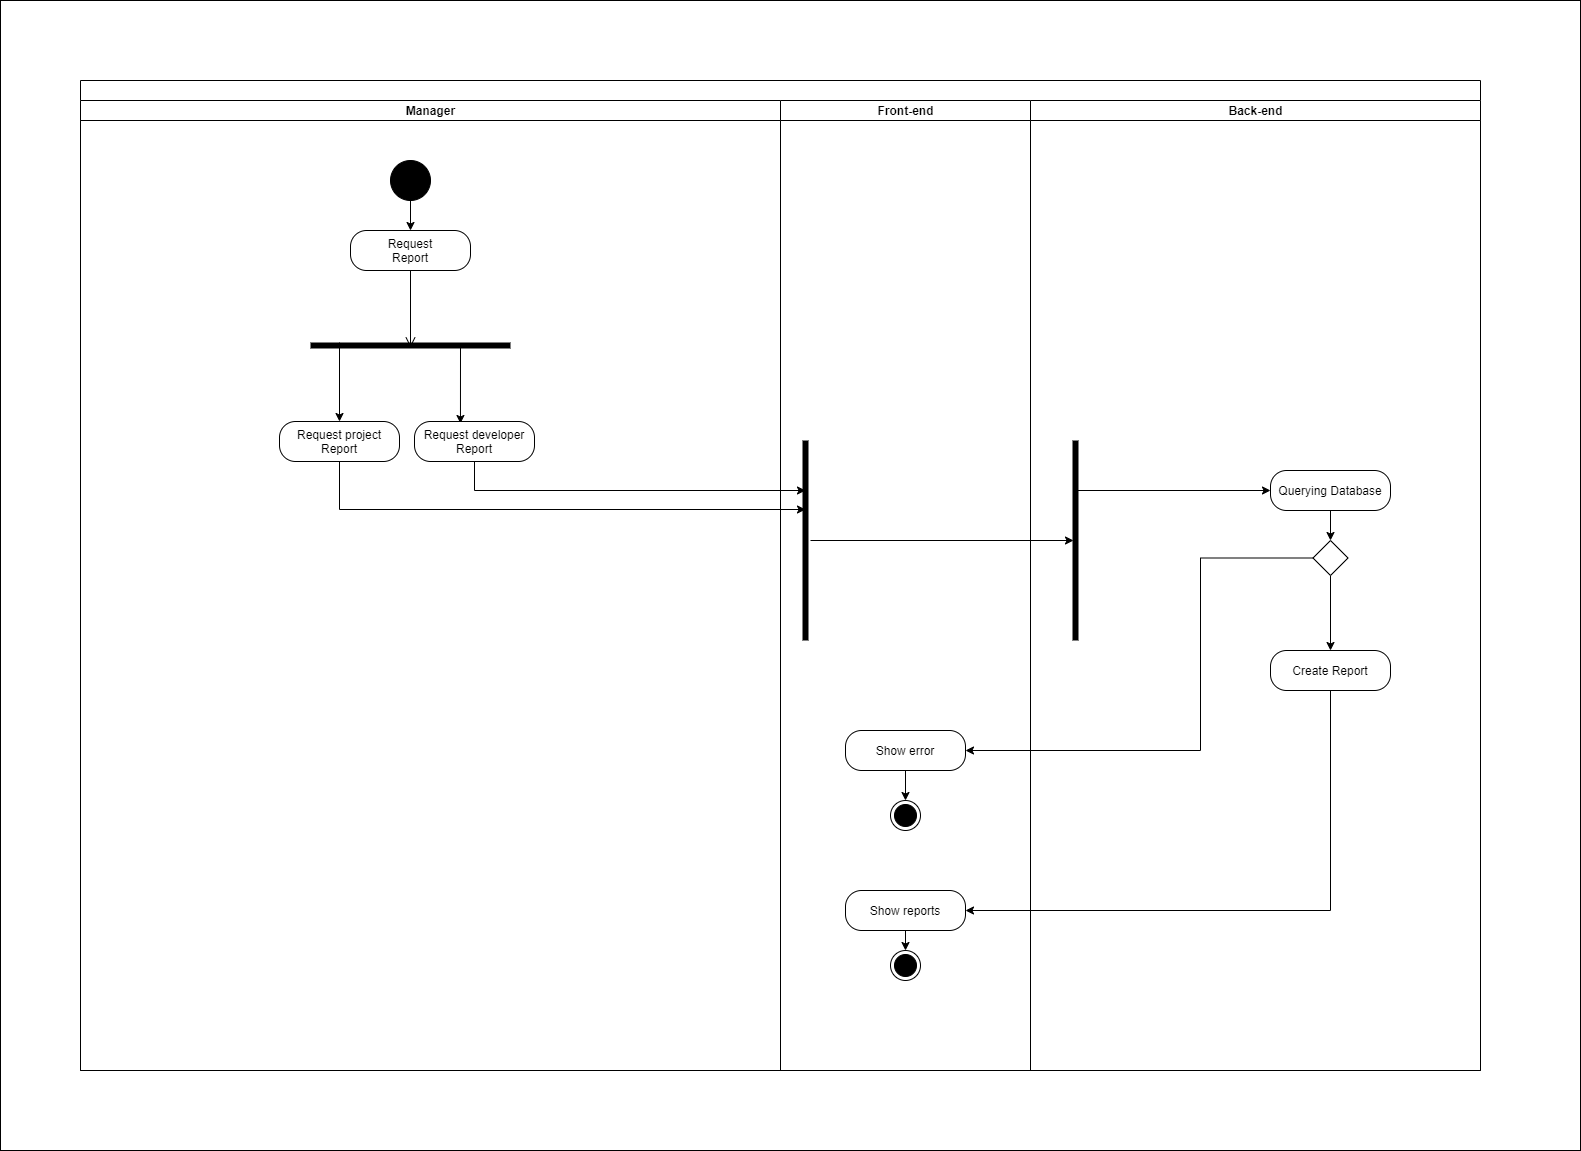

The diagram above was exported from draw.io. Its source (the exported page's mxGraphModel, read from the mxfile embedded in the PNG):
<mxGraphModel dx="2272" dy="1904" grid="1" gridSize="10" guides="1" tooltips="1" connect="1" arrows="1" fold="1" page="1" pageScale="1" pageWidth="850" pageHeight="1100" background="#ffffff" math="0" shadow="0">
  <root>
    <mxCell id="0" />
    <mxCell id="1" parent="0" />
    <mxCell id="stwGtWsgc19LvsHN05Zi-57" value="" style="rounded=0;whiteSpace=wrap;html=1;strokeColor=#000000;fillColor=#FFFFFF;" parent="1" vertex="1">
      <mxGeometry x="-40" y="-110" width="1580" height="1150" as="geometry" />
    </mxCell>
    <mxCell id="1c1d494c118603dd-1" value="" style="swimlane;html=1;childLayout=stackLayout;startSize=20;rounded=0;shadow=0;comic=0;labelBackgroundColor=none;strokeWidth=1;fontFamily=Verdana;fontSize=12;align=center;" parent="1" vertex="1">
      <mxGeometry x="40" y="-30" width="1400" height="990" as="geometry" />
    </mxCell>
    <mxCell id="1c1d494c118603dd-2" value="Manager" style="swimlane;html=1;startSize=20;" parent="1c1d494c118603dd-1" vertex="1">
      <mxGeometry y="20" width="700" height="970" as="geometry" />
    </mxCell>
    <mxCell id="stwGtWsgc19LvsHN05Zi-11" value="" style="edgeStyle=orthogonalEdgeStyle;html=1;verticalAlign=bottom;endArrow=open;endSize=8;entryX=0.5;entryY=0.7;entryDx=0;entryDy=0;entryPerimeter=0;" parent="1c1d494c118603dd-2" source="stwGtWsgc19LvsHN05Zi-10" target="stwGtWsgc19LvsHN05Zi-12" edge="1">
      <mxGeometry relative="1" as="geometry">
        <mxPoint x="330" y="230" as="targetPoint" />
      </mxGeometry>
    </mxCell>
    <mxCell id="stwGtWsgc19LvsHN05Zi-14" style="edgeStyle=orthogonalEdgeStyle;rounded=0;orthogonalLoop=1;jettySize=auto;html=1;exitX=0.145;exitY=0.2;exitDx=0;exitDy=0;exitPerimeter=0;strokeColor=#000000;entryX=0.5;entryY=0;entryDx=0;entryDy=0;" parent="1c1d494c118603dd-2" source="stwGtWsgc19LvsHN05Zi-12" target="stwGtWsgc19LvsHN05Zi-17" edge="1">
      <mxGeometry relative="1" as="geometry">
        <mxPoint x="260" y="310" as="targetPoint" />
        <mxPoint x="260" y="245" as="sourcePoint" />
      </mxGeometry>
    </mxCell>
    <mxCell id="stwGtWsgc19LvsHN05Zi-17" value="Request project&lt;br&gt;Report" style="rounded=1;whiteSpace=wrap;html=1;arcSize=40;fontColor=#000000;fillColor=#FFFFFF;" parent="1c1d494c118603dd-2" vertex="1">
      <mxGeometry x="199" y="321" width="120" height="40" as="geometry" />
    </mxCell>
    <mxCell id="stwGtWsgc19LvsHN05Zi-12" value="" style="shape=line;html=1;strokeWidth=6;fillColor=#FFFFFF;" parent="1c1d494c118603dd-2" vertex="1">
      <mxGeometry x="230" y="240" width="200" height="10" as="geometry" />
    </mxCell>
    <mxCell id="stwGtWsgc19LvsHN05Zi-10" value="Request&lt;br&gt;Report" style="rounded=1;whiteSpace=wrap;html=1;arcSize=40;fontColor=#000000;fillColor=#FFFFFF;" parent="1c1d494c118603dd-2" vertex="1">
      <mxGeometry x="270" y="130" width="120" height="40" as="geometry" />
    </mxCell>
    <mxCell id="stwGtWsgc19LvsHN05Zi-4" value="" style="shape=line;html=1;strokeWidth=6;" parent="1c1d494c118603dd-2" vertex="1">
      <mxGeometry x="230" y="280" width="200" as="geometry" />
    </mxCell>
    <mxCell id="stwGtWsgc19LvsHN05Zi-2" style="edgeStyle=orthogonalEdgeStyle;rounded=0;orthogonalLoop=1;jettySize=auto;html=1;" parent="1c1d494c118603dd-2" source="60571a20871a0731-4" edge="1">
      <mxGeometry relative="1" as="geometry">
        <mxPoint x="330" y="130" as="targetPoint" />
      </mxGeometry>
    </mxCell>
    <mxCell id="60571a20871a0731-4" value="" style="ellipse;whiteSpace=wrap;html=1;rounded=0;shadow=0;comic=0;labelBackgroundColor=none;strokeWidth=1;fillColor=#000000;fontFamily=Verdana;fontSize=12;align=center;" parent="1c1d494c118603dd-2" vertex="1">
      <mxGeometry x="310" y="60" width="40" height="40" as="geometry" />
    </mxCell>
    <mxCell id="stwGtWsgc19LvsHN05Zi-20" style="edgeStyle=orthogonalEdgeStyle;rounded=0;orthogonalLoop=1;jettySize=auto;html=1;exitX=0.75;exitY=0.5;exitDx=0;exitDy=0;exitPerimeter=0;entryX=0.383;entryY=0.05;entryDx=0;entryDy=0;entryPerimeter=0;strokeColor=#000000;" parent="1c1d494c118603dd-2" source="stwGtWsgc19LvsHN05Zi-12" target="stwGtWsgc19LvsHN05Zi-18" edge="1">
      <mxGeometry relative="1" as="geometry">
        <mxPoint x="371" y="240" as="sourcePoint" />
      </mxGeometry>
    </mxCell>
    <mxCell id="stwGtWsgc19LvsHN05Zi-18" value="Request developer&lt;br&gt;Report" style="rounded=1;whiteSpace=wrap;html=1;arcSize=40;fontColor=#000000;fillColor=#FFFFFF;" parent="1c1d494c118603dd-2" vertex="1">
      <mxGeometry x="334" y="321" width="120" height="40" as="geometry" />
    </mxCell>
    <mxCell id="1c1d494c118603dd-3" value="Front-end" style="swimlane;html=1;startSize=20;" parent="1c1d494c118603dd-1" vertex="1">
      <mxGeometry x="700" y="20" width="250" height="970" as="geometry" />
    </mxCell>
    <mxCell id="stwGtWsgc19LvsHN05Zi-32" value="" style="shape=line;html=1;strokeWidth=6;fillColor=#FFFFFF;direction=south;" parent="1c1d494c118603dd-3" vertex="1">
      <mxGeometry x="20" y="340" width="10" height="200" as="geometry" />
    </mxCell>
    <mxCell id="stwGtWsgc19LvsHN05Zi-55" style="edgeStyle=orthogonalEdgeStyle;rounded=0;orthogonalLoop=1;jettySize=auto;html=1;exitX=0.5;exitY=1;exitDx=0;exitDy=0;entryX=0.5;entryY=0;entryDx=0;entryDy=0;strokeColor=#000000;" parent="1c1d494c118603dd-3" source="stwGtWsgc19LvsHN05Zi-50" target="stwGtWsgc19LvsHN05Zi-54" edge="1">
      <mxGeometry relative="1" as="geometry" />
    </mxCell>
    <mxCell id="stwGtWsgc19LvsHN05Zi-50" value="Show reports" style="rounded=1;whiteSpace=wrap;html=1;arcSize=40;fontColor=#000000;fillColor=#FFFFFF;" parent="1c1d494c118603dd-3" vertex="1">
      <mxGeometry x="65" y="790" width="120" height="40" as="geometry" />
    </mxCell>
    <mxCell id="stwGtWsgc19LvsHN05Zi-52" value="" style="ellipse;html=1;shape=endState;fillColor=#000000;" parent="1c1d494c118603dd-3" vertex="1">
      <mxGeometry x="110" y="700" width="30" height="30" as="geometry" />
    </mxCell>
    <mxCell id="stwGtWsgc19LvsHN05Zi-54" value="" style="ellipse;html=1;shape=endState;fillColor=#000000;" parent="1c1d494c118603dd-3" vertex="1">
      <mxGeometry x="110" y="850" width="30" height="30" as="geometry" />
    </mxCell>
    <mxCell id="1c1d494c118603dd-4" value="Back-end" style="swimlane;html=1;startSize=20;" parent="1c1d494c118603dd-1" vertex="1">
      <mxGeometry x="950" y="20" width="450" height="970" as="geometry" />
    </mxCell>
    <mxCell id="stwGtWsgc19LvsHN05Zi-35" value="" style="shape=line;html=1;strokeWidth=6;fillColor=#FFFFFF;direction=south;" parent="1c1d494c118603dd-4" vertex="1">
      <mxGeometry x="40" y="340" width="10" height="200" as="geometry" />
    </mxCell>
    <mxCell id="stwGtWsgc19LvsHN05Zi-45" style="edgeStyle=orthogonalEdgeStyle;rounded=0;orthogonalLoop=1;jettySize=auto;html=1;exitX=0.5;exitY=1;exitDx=0;exitDy=0;entryX=0.5;entryY=0;entryDx=0;entryDy=0;strokeColor=#000000;" parent="1c1d494c118603dd-4" source="stwGtWsgc19LvsHN05Zi-38" target="stwGtWsgc19LvsHN05Zi-43" edge="1">
      <mxGeometry relative="1" as="geometry" />
    </mxCell>
    <mxCell id="stwGtWsgc19LvsHN05Zi-38" value="Querying Database" style="rounded=1;whiteSpace=wrap;html=1;arcSize=40;fontColor=#000000;fillColor=#FFFFFF;" parent="1c1d494c118603dd-4" vertex="1">
      <mxGeometry x="240" y="370" width="120" height="40" as="geometry" />
    </mxCell>
    <mxCell id="stwGtWsgc19LvsHN05Zi-37" style="edgeStyle=orthogonalEdgeStyle;rounded=0;orthogonalLoop=1;jettySize=auto;html=1;exitX=0.25;exitY=0.5;exitDx=0;exitDy=0;exitPerimeter=0;strokeColor=#000000;entryX=0;entryY=0.5;entryDx=0;entryDy=0;" parent="1c1d494c118603dd-4" source="stwGtWsgc19LvsHN05Zi-35" target="stwGtWsgc19LvsHN05Zi-38" edge="1">
      <mxGeometry relative="1" as="geometry">
        <mxPoint x="230" y="390" as="targetPoint" />
      </mxGeometry>
    </mxCell>
    <mxCell id="stwGtWsgc19LvsHN05Zi-39" value="Create Report" style="rounded=1;whiteSpace=wrap;html=1;arcSize=40;fontColor=#000000;fillColor=#FFFFFF;" parent="1c1d494c118603dd-4" vertex="1">
      <mxGeometry x="240" y="550" width="120" height="40" as="geometry" />
    </mxCell>
    <mxCell id="stwGtWsgc19LvsHN05Zi-47" style="edgeStyle=orthogonalEdgeStyle;rounded=0;orthogonalLoop=1;jettySize=auto;html=1;exitX=0.5;exitY=1;exitDx=0;exitDy=0;strokeColor=#000000;" parent="1c1d494c118603dd-4" source="stwGtWsgc19LvsHN05Zi-43" target="stwGtWsgc19LvsHN05Zi-39" edge="1">
      <mxGeometry relative="1" as="geometry" />
    </mxCell>
    <mxCell id="stwGtWsgc19LvsHN05Zi-43" value="" style="rhombus;whiteSpace=wrap;html=1;strokeColor=#000000;fillColor=#FFFFFF;" parent="1c1d494c118603dd-4" vertex="1">
      <mxGeometry x="282.5" y="440" width="35" height="35" as="geometry" />
    </mxCell>
    <mxCell id="stwGtWsgc19LvsHN05Zi-33" style="edgeStyle=orthogonalEdgeStyle;rounded=0;orthogonalLoop=1;jettySize=auto;html=1;exitX=0.5;exitY=1;exitDx=0;exitDy=0;entryX=0.25;entryY=0.5;entryDx=0;entryDy=0;entryPerimeter=0;strokeColor=#000000;" parent="1c1d494c118603dd-1" source="stwGtWsgc19LvsHN05Zi-18" target="stwGtWsgc19LvsHN05Zi-32" edge="1">
      <mxGeometry relative="1" as="geometry" />
    </mxCell>
    <mxCell id="stwGtWsgc19LvsHN05Zi-34" style="edgeStyle=orthogonalEdgeStyle;rounded=0;orthogonalLoop=1;jettySize=auto;html=1;exitX=0.5;exitY=1;exitDx=0;exitDy=0;entryX=0.345;entryY=0.5;entryDx=0;entryDy=0;entryPerimeter=0;strokeColor=#000000;" parent="1c1d494c118603dd-1" source="stwGtWsgc19LvsHN05Zi-17" target="stwGtWsgc19LvsHN05Zi-32" edge="1">
      <mxGeometry relative="1" as="geometry" />
    </mxCell>
    <mxCell id="stwGtWsgc19LvsHN05Zi-36" style="edgeStyle=orthogonalEdgeStyle;rounded=0;orthogonalLoop=1;jettySize=auto;html=1;strokeColor=#000000;entryX=0.5;entryY=0.7;entryDx=0;entryDy=0;entryPerimeter=0;" parent="1c1d494c118603dd-1" source="stwGtWsgc19LvsHN05Zi-32" target="stwGtWsgc19LvsHN05Zi-35" edge="1">
      <mxGeometry relative="1" as="geometry" />
    </mxCell>
    <mxCell id="stwGtWsgc19LvsHN05Zi-51" style="edgeStyle=orthogonalEdgeStyle;rounded=0;orthogonalLoop=1;jettySize=auto;html=1;entryX=1;entryY=0.5;entryDx=0;entryDy=0;strokeColor=#000000;exitX=0.5;exitY=1;exitDx=0;exitDy=0;" parent="1c1d494c118603dd-1" source="stwGtWsgc19LvsHN05Zi-39" target="stwGtWsgc19LvsHN05Zi-50" edge="1">
      <mxGeometry relative="1" as="geometry" />
    </mxCell>
    <mxCell id="stwGtWsgc19LvsHN05Zi-53" style="edgeStyle=orthogonalEdgeStyle;rounded=0;orthogonalLoop=1;jettySize=auto;html=1;exitX=0.5;exitY=1;exitDx=0;exitDy=0;entryX=0.5;entryY=0;entryDx=0;entryDy=0;strokeColor=#000000;" parent="1" source="stwGtWsgc19LvsHN05Zi-48" target="stwGtWsgc19LvsHN05Zi-52" edge="1">
      <mxGeometry relative="1" as="geometry" />
    </mxCell>
    <mxCell id="stwGtWsgc19LvsHN05Zi-48" value="Show error" style="rounded=1;whiteSpace=wrap;html=1;arcSize=40;fontColor=#000000;fillColor=#FFFFFF;" parent="1" vertex="1">
      <mxGeometry x="805" y="620" width="120" height="40" as="geometry" />
    </mxCell>
    <mxCell id="stwGtWsgc19LvsHN05Zi-49" style="edgeStyle=orthogonalEdgeStyle;rounded=0;orthogonalLoop=1;jettySize=auto;html=1;exitX=0;exitY=0.5;exitDx=0;exitDy=0;strokeColor=#000000;entryX=1;entryY=0.5;entryDx=0;entryDy=0;" parent="1" source="stwGtWsgc19LvsHN05Zi-43" target="stwGtWsgc19LvsHN05Zi-48" edge="1">
      <mxGeometry relative="1" as="geometry">
        <mxPoint x="970" y="640" as="targetPoint" />
        <mxPoint x="1272.5" y="447.5" as="sourcePoint" />
        <Array as="points">
          <mxPoint x="1160" y="448" />
          <mxPoint x="1160" y="640" />
        </Array>
      </mxGeometry>
    </mxCell>
  </root>
</mxGraphModel>